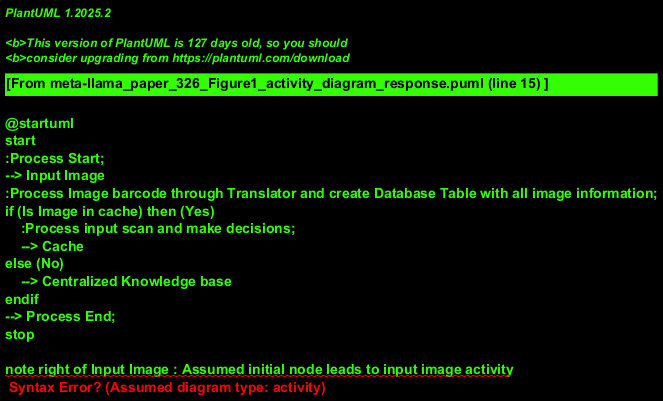

The diagram above was rendered by PlantUML. Its source (embedded in the PNG):
@startuml
start
:Process Start;
--> Input Image
:Process Image barcode through Translator and create Database Table with all image information;
if (Is Image in cache) then (Yes)
    :Process input scan and make decisions;
    --> Cache
else (No)
    --> Centralized Knowledge base
endif
--> Process End;
stop

note right of Input Image : Assumed initial node leads to input image activity
@enduml